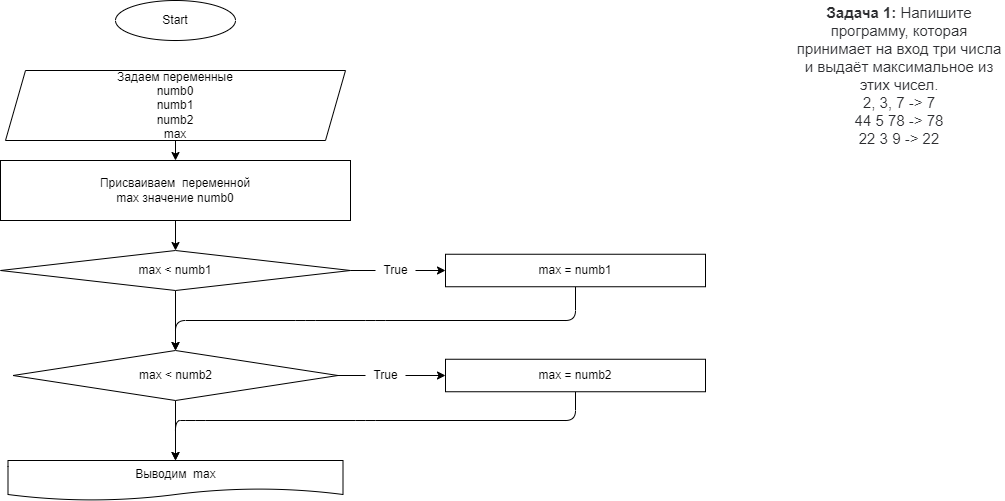

The diagram above was exported from draw.io. Its source (the exported page's mxGraphModel, read from the mxfile embedded in the PNG):
<mxGraphModel dx="1077" dy="521" grid="1" gridSize="10" guides="1" tooltips="1" connect="1" arrows="1" fold="1" page="1" pageScale="1" pageWidth="1169" pageHeight="827" math="0" shadow="0">
  <root>
    <mxCell id="0" />
    <mxCell id="1" parent="0" />
    <mxCell id="11" style="edgeStyle=none;html=1;exitX=0.5;exitY=1;exitDx=0;exitDy=0;entryX=0.5;entryY=0;entryDx=0;entryDy=0;" edge="1" parent="1" target="14">
      <mxGeometry relative="1" as="geometry">
        <mxPoint x="340" y="120" as="sourcePoint" />
        <mxPoint x="340" y="170" as="targetPoint" />
      </mxGeometry>
    </mxCell>
    <mxCell id="2" value="Start" style="ellipse;whiteSpace=wrap;html=1;" vertex="1" parent="1">
      <mxGeometry x="280" width="120" height="40" as="geometry" />
    </mxCell>
    <mxCell id="9" value="&lt;p style=&quot;box-sizing: border-box ; margin: 0px ; color: rgb(44 , 45 , 48) ; font-family: &amp;#34;roboto&amp;#34; , &amp;#34;san francisco&amp;#34; , &amp;#34;helvetica neue&amp;#34; , &amp;#34;helvetica&amp;#34; , &amp;#34;arial&amp;#34; ; font-size: 15px ; background-color: rgb(255 , 255 , 255)&quot;&gt;&lt;span style=&quot;box-sizing: border-box ; font-weight: 700&quot;&gt;Задача 1:&lt;/span&gt;&amp;nbsp;Напишите программу, которая принимает на вход три числа и выдаёт максимальное из этих чисел.&lt;/p&gt;&lt;p style=&quot;box-sizing: border-box ; margin: 0px ; color: rgb(44 , 45 , 48) ; font-family: &amp;#34;roboto&amp;#34; , &amp;#34;san francisco&amp;#34; , &amp;#34;helvetica neue&amp;#34; , &amp;#34;helvetica&amp;#34; , &amp;#34;arial&amp;#34; ; font-size: 15px ; background-color: rgb(255 , 255 , 255)&quot;&gt;2, 3, 7 -&amp;gt; 7&lt;br style=&quot;box-sizing: border-box&quot;&gt;44 5 78 -&amp;gt; 78&lt;br style=&quot;box-sizing: border-box&quot;&gt;22 3 9 -&amp;gt; 22&lt;/p&gt;" style="text;html=1;strokeColor=none;fillColor=none;align=center;verticalAlign=middle;whiteSpace=wrap;rounded=0;" vertex="1" parent="1">
      <mxGeometry x="959" y="60" width="210" height="30" as="geometry" />
    </mxCell>
    <mxCell id="13" value="&lt;span&gt;Задаем переменные&lt;/span&gt;&lt;br&gt;&lt;span&gt;numb0&lt;/span&gt;&lt;br&gt;&lt;span&gt;numb1&lt;/span&gt;&lt;br&gt;&lt;span&gt;numb2&lt;/span&gt;&lt;br&gt;&lt;span&gt;max&lt;/span&gt;" style="shape=parallelogram;perimeter=parallelogramPerimeter;whiteSpace=wrap;html=1;fixedSize=1;" vertex="1" parent="1">
      <mxGeometry x="170" y="70" width="340" height="70" as="geometry" />
    </mxCell>
    <mxCell id="28" style="edgeStyle=none;html=1;entryX=0.5;entryY=0;entryDx=0;entryDy=0;" edge="1" parent="1" source="14" target="16">
      <mxGeometry relative="1" as="geometry" />
    </mxCell>
    <mxCell id="14" value="Присваиваем&amp;nbsp; переменной&lt;br&gt;max значение numb0" style="rounded=0;whiteSpace=wrap;html=1;" vertex="1" parent="1">
      <mxGeometry x="165" y="160" width="350" height="60" as="geometry" />
    </mxCell>
    <mxCell id="21" style="edgeStyle=none;html=1;exitX=1;exitY=0.5;exitDx=0;exitDy=0;entryX=0;entryY=0.5;entryDx=0;entryDy=0;startArrow=none;" edge="1" parent="1" source="22" target="19">
      <mxGeometry relative="1" as="geometry" />
    </mxCell>
    <mxCell id="43" style="edgeStyle=none;html=1;exitX=0.5;exitY=1;exitDx=0;exitDy=0;" edge="1" parent="1" source="16">
      <mxGeometry relative="1" as="geometry">
        <mxPoint x="340" y="350" as="targetPoint" />
      </mxGeometry>
    </mxCell>
    <mxCell id="16" value="max &amp;lt; numb1" style="rhombus;whiteSpace=wrap;html=1;" vertex="1" parent="1">
      <mxGeometry x="165" y="250" width="350" height="40" as="geometry" />
    </mxCell>
    <mxCell id="34" style="edgeStyle=none;html=1;exitX=0.5;exitY=1;exitDx=0;exitDy=0;entryX=0.5;entryY=0;entryDx=0;entryDy=0;" edge="1" parent="1" source="19" target="23">
      <mxGeometry relative="1" as="geometry">
        <mxPoint x="340" y="340" as="targetPoint" />
        <Array as="points">
          <mxPoint x="740" y="320" />
          <mxPoint x="540" y="320" />
          <mxPoint x="470" y="320" />
          <mxPoint x="340" y="320" />
        </Array>
      </mxGeometry>
    </mxCell>
    <mxCell id="19" value="max = numb1" style="rounded=0;whiteSpace=wrap;html=1;" vertex="1" parent="1">
      <mxGeometry x="610" y="253.75" width="260" height="32.5" as="geometry" />
    </mxCell>
    <mxCell id="33" style="edgeStyle=none;html=1;exitX=0.5;exitY=1;exitDx=0;exitDy=0;entryX=0.5;entryY=0;entryDx=0;entryDy=0;" edge="1" parent="1" source="23" target="30">
      <mxGeometry relative="1" as="geometry" />
    </mxCell>
    <mxCell id="39" style="edgeStyle=none;html=1;entryX=0;entryY=0.5;entryDx=0;entryDy=0;startArrow=none;" edge="1" parent="1" source="44" target="35">
      <mxGeometry relative="1" as="geometry" />
    </mxCell>
    <mxCell id="23" value="&lt;span&gt;max &amp;lt; numb2&lt;/span&gt;" style="rhombus;whiteSpace=wrap;html=1;" vertex="1" parent="1">
      <mxGeometry x="177.5" y="350" width="325" height="50" as="geometry" />
    </mxCell>
    <mxCell id="22" value="True" style="text;html=1;align=center;verticalAlign=middle;resizable=0;points=[];autosize=1;strokeColor=none;fillColor=none;" vertex="1" parent="1">
      <mxGeometry x="540" y="260" width="40" height="20" as="geometry" />
    </mxCell>
    <mxCell id="29" value="" style="edgeStyle=none;html=1;exitX=1;exitY=0.5;exitDx=0;exitDy=0;entryX=0;entryY=0.5;entryDx=0;entryDy=0;endArrow=none;" edge="1" parent="1" source="16" target="22">
      <mxGeometry relative="1" as="geometry">
        <mxPoint x="515" y="295" as="sourcePoint" />
        <mxPoint x="610" y="295" as="targetPoint" />
      </mxGeometry>
    </mxCell>
    <mxCell id="30" value="Выводим&amp;nbsp; max" style="shape=document;whiteSpace=wrap;html=1;boundedLbl=1;" vertex="1" parent="1">
      <mxGeometry x="172.5" y="460" width="335" height="40" as="geometry" />
    </mxCell>
    <mxCell id="40" style="edgeStyle=none;html=1;exitX=0.5;exitY=1;exitDx=0;exitDy=0;entryX=0.5;entryY=0;entryDx=0;entryDy=0;" edge="1" parent="1" source="35" target="30">
      <mxGeometry relative="1" as="geometry">
        <Array as="points">
          <mxPoint x="740" y="420" />
          <mxPoint x="530" y="420" />
          <mxPoint x="360" y="420" />
          <mxPoint x="340" y="420" />
        </Array>
      </mxGeometry>
    </mxCell>
    <mxCell id="35" value="max = numb2" style="rounded=0;whiteSpace=wrap;html=1;" vertex="1" parent="1">
      <mxGeometry x="610" y="358.75" width="260" height="32.5" as="geometry" />
    </mxCell>
    <mxCell id="44" value="True" style="text;html=1;align=center;verticalAlign=middle;resizable=0;points=[];autosize=1;strokeColor=none;fillColor=none;" vertex="1" parent="1">
      <mxGeometry x="530" y="365" width="40" height="20" as="geometry" />
    </mxCell>
    <mxCell id="45" value="" style="edgeStyle=none;html=1;entryX=0;entryY=0.5;entryDx=0;entryDy=0;endArrow=none;" edge="1" parent="1" source="23" target="44">
      <mxGeometry relative="1" as="geometry">
        <mxPoint x="502.5" y="375" as="sourcePoint" />
        <mxPoint x="610" y="375" as="targetPoint" />
      </mxGeometry>
    </mxCell>
  </root>
</mxGraphModel>